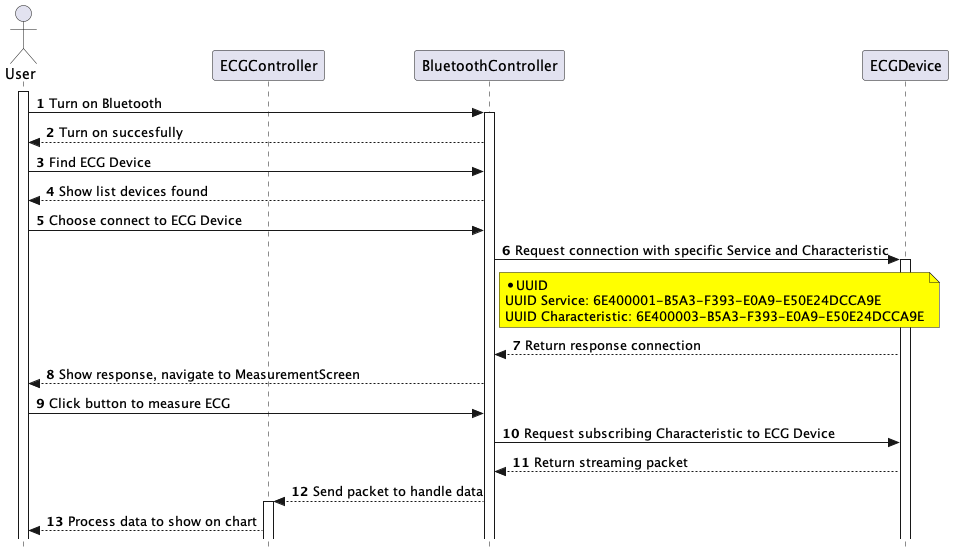

The diagram above was rendered by PlantUML. Its source (embedded in the PNG):
@startuml


skinparam style strictuml

' skinparam lifelineStrategy solid

' skinparam ParticipantPadding 20

' skinparam BoxPadding 10

autonumber

actor User as User



participant ECGController as ECGController
participant BluetoothController as BluetoothController

participant ECGDevice as ECGDevice

activate User
User -> BluetoothController: Turn on Bluetooth
activate BluetoothController
BluetoothController --> User: Turn on succesfully
User -> BluetoothController: Find ECG Device
BluetoothController --> User: Show list devices found
User -> BluetoothController: Choose connect to ECG Device

BluetoothController -> ECGDevice: Request connection with specific Service and Characteristic
note right of BluetoothController #Yellow
* UUID
UUID Service: 6E400001-B5A3-F393-E0A9-E50E24DCCA9E
UUID Characteristic: 6E400003-B5A3-F393-E0A9-E50E24DCCA9E
end note
activate ECGDevice
ECGDevice --> BluetoothController: Return response connection
BluetoothController --> User: Show response, navigate to MeasurementScreen

User -> BluetoothController: Click button to measure ECG
BluetoothController -> ECGDevice: Request subscribing Characteristic to ECG Device
ECGDevice --> BluetoothController: Return streaming packet
BluetoothController --> ECGController: Send packet to handle data
activate ECGController
ECGController --> User: Process data to show on chart

@enduml